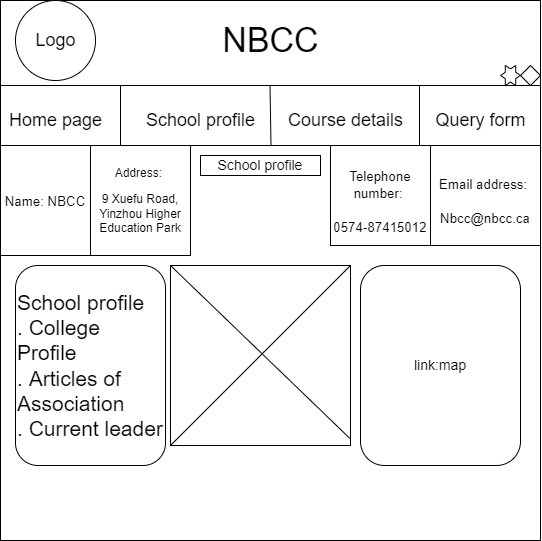

The diagram above was exported from draw.io. Its source (the exported page's mxGraphModel, read from the mxfile embedded in the PNG):
<mxGraphModel dx="1052" dy="553" grid="1" gridSize="10" guides="1" tooltips="1" connect="1" arrows="1" fold="1" page="1" pageScale="1" pageWidth="827" pageHeight="1169" math="0" shadow="0">
  <root>
    <mxCell id="0" />
    <mxCell id="1" parent="0" />
    <mxCell id="QVx0zdjlCwj78FiKOv9n-1" value="" style="whiteSpace=wrap;html=1;aspect=fixed;" vertex="1" parent="1">
      <mxGeometry x="140" y="65" width="540" height="540" as="geometry" />
    </mxCell>
    <mxCell id="QVx0zdjlCwj78FiKOv9n-2" value="" style="endArrow=none;html=1;rounded=0;" edge="1" parent="1">
      <mxGeometry width="50" height="50" relative="1" as="geometry">
        <mxPoint x="140" y="150" as="sourcePoint" />
        <mxPoint x="680" y="150" as="targetPoint" />
      </mxGeometry>
    </mxCell>
    <mxCell id="QVx0zdjlCwj78FiKOv9n-3" value="&lt;font style=&quot;font-size: 34px&quot;&gt;NBCC&lt;/font&gt;" style="text;html=1;resizable=0;autosize=1;align=center;verticalAlign=middle;points=[];fillColor=none;strokeColor=none;rounded=0;" vertex="1" parent="1">
      <mxGeometry x="355" y="90" width="110" height="30" as="geometry" />
    </mxCell>
    <mxCell id="QVx0zdjlCwj78FiKOv9n-4" value="" style="rhombus;whiteSpace=wrap;html=1;fontSize=34;" vertex="1" parent="1">
      <mxGeometry x="660" y="130" width="20" height="20" as="geometry" />
    </mxCell>
    <mxCell id="QVx0zdjlCwj78FiKOv9n-11" value="" style="verticalLabelPosition=bottom;verticalAlign=top;html=1;shape=mxgraph.basic.6_point_star;fontSize=34;" vertex="1" parent="1">
      <mxGeometry x="640" y="130" width="20" height="20" as="geometry" />
    </mxCell>
    <mxCell id="QVx0zdjlCwj78FiKOv9n-12" value="" style="endArrow=none;html=1;rounded=0;fontSize=34;" edge="1" parent="1">
      <mxGeometry width="50" height="50" relative="1" as="geometry">
        <mxPoint x="140" y="210" as="sourcePoint" />
        <mxPoint x="680" y="210" as="targetPoint" />
      </mxGeometry>
    </mxCell>
    <mxCell id="QVx0zdjlCwj78FiKOv9n-13" value="" style="endArrow=none;html=1;rounded=0;fontSize=34;" edge="1" parent="1">
      <mxGeometry width="50" height="50" relative="1" as="geometry">
        <mxPoint x="260" y="210" as="sourcePoint" />
        <mxPoint x="260" y="150" as="targetPoint" />
      </mxGeometry>
    </mxCell>
    <mxCell id="QVx0zdjlCwj78FiKOv9n-14" value="" style="endArrow=none;html=1;rounded=0;fontSize=34;" edge="1" parent="1">
      <mxGeometry width="50" height="50" relative="1" as="geometry">
        <mxPoint x="410.5" y="210" as="sourcePoint" />
        <mxPoint x="409.5" y="150" as="targetPoint" />
      </mxGeometry>
    </mxCell>
    <mxCell id="QVx0zdjlCwj78FiKOv9n-15" value="" style="endArrow=none;html=1;rounded=0;fontSize=34;" edge="1" parent="1">
      <mxGeometry width="50" height="50" relative="1" as="geometry">
        <mxPoint x="559" y="210" as="sourcePoint" />
        <mxPoint x="559" y="150" as="targetPoint" />
      </mxGeometry>
    </mxCell>
    <mxCell id="QVx0zdjlCwj78FiKOv9n-17" value="School profile" style="text;html=1;resizable=0;autosize=1;align=center;verticalAlign=middle;points=[];fillColor=none;strokeColor=none;rounded=0;fontSize=18;" vertex="1" parent="1">
      <mxGeometry x="280" y="170" width="120" height="30" as="geometry" />
    </mxCell>
    <mxCell id="QVx0zdjlCwj78FiKOv9n-18" value="Course details" style="text;html=1;resizable=0;autosize=1;align=center;verticalAlign=middle;points=[];fillColor=none;strokeColor=none;rounded=0;fontSize=18;" vertex="1" parent="1">
      <mxGeometry x="420" y="170" width="130" height="30" as="geometry" />
    </mxCell>
    <mxCell id="QVx0zdjlCwj78FiKOv9n-20" value="Home page" style="text;html=1;resizable=0;autosize=1;align=center;verticalAlign=middle;points=[];fillColor=none;strokeColor=none;rounded=0;fontSize=18;" vertex="1" parent="1">
      <mxGeometry x="140" y="170" width="110" height="30" as="geometry" />
    </mxCell>
    <mxCell id="QVx0zdjlCwj78FiKOv9n-21" value="Query form" style="text;html=1;resizable=0;autosize=1;align=center;verticalAlign=middle;points=[];fillColor=none;strokeColor=none;rounded=0;fontSize=18;" vertex="1" parent="1">
      <mxGeometry x="565" y="170" width="110" height="30" as="geometry" />
    </mxCell>
    <mxCell id="QVx0zdjlCwj78FiKOv9n-27" value="" style="ellipse;whiteSpace=wrap;html=1;aspect=fixed;fontSize=18;" vertex="1" parent="1">
      <mxGeometry x="155" y="65" width="80" height="80" as="geometry" />
    </mxCell>
    <mxCell id="QVx0zdjlCwj78FiKOv9n-28" value="Logo" style="text;html=1;resizable=0;autosize=1;align=center;verticalAlign=middle;points=[];fillColor=none;strokeColor=none;rounded=0;fontSize=18;" vertex="1" parent="1">
      <mxGeometry x="165" y="90" width="60" height="30" as="geometry" />
    </mxCell>
    <mxCell id="QVx0zdjlCwj78FiKOv9n-31" value="&lt;span style=&quot;font-family: &amp;#34;arial&amp;#34; ; font-size: 13.3333px&quot;&gt;Name: NBCC&lt;/span&gt;" style="rounded=0;whiteSpace=wrap;html=1;fontSize=18;" vertex="1" parent="1">
      <mxGeometry x="140" y="210" width="90" height="110" as="geometry" />
    </mxCell>
    <mxCell id="QVx0zdjlCwj78FiKOv9n-43" value="&lt;span style=&quot;font-size: 14px&quot;&gt;link:map&lt;/span&gt;" style="rounded=1;whiteSpace=wrap;html=1;fontSize=14;" vertex="1" parent="1">
      <mxGeometry x="500" y="330" width="160" height="200" as="geometry" />
    </mxCell>
    <mxCell id="QVx0zdjlCwj78FiKOv9n-45" value="&lt;span style=&quot;font-size: 14px&quot;&gt;School profile&lt;/span&gt;" style="rounded=0;whiteSpace=wrap;html=1;fontSize=14;" vertex="1" parent="1">
      <mxGeometry x="340" y="220" width="120" height="20" as="geometry" />
    </mxCell>
    <mxCell id="QVx0zdjlCwj78FiKOv9n-48" value="&lt;p class=&quot;15&quot; style=&quot;font-size: 12px&quot;&gt;&lt;span style=&quot;font-family: &amp;#34;arial&amp;#34;&quot;&gt;&lt;font style=&quot;font-size: 12px&quot;&gt;Address:&amp;nbsp;&lt;/font&gt;&lt;/span&gt;&lt;/p&gt;&lt;p class=&quot;15&quot; style=&quot;font-size: 12px&quot;&gt;&lt;font face=&quot;Arial&quot; style=&quot;font-size: 12px&quot;&gt;9 Xuefu Road, Yinzhou Higher Education Park&lt;/font&gt;&lt;br style=&quot;font-size: 11px&quot;&gt;&lt;/p&gt;" style="rounded=0;whiteSpace=wrap;html=1;fontSize=18;" vertex="1" parent="1">
      <mxGeometry x="230" y="210" width="100" height="110" as="geometry" />
    </mxCell>
    <mxCell id="QVx0zdjlCwj78FiKOv9n-49" value="&lt;p class=&quot;15&quot; style=&quot;font-size: 14px&quot;&gt;&lt;span style=&quot;font-family: &amp;#34;arial&amp;#34; ; font-size: 10pt&quot;&gt;Email address:&amp;nbsp;&lt;/span&gt;&lt;span style=&quot;font-family: &amp;#34;arial&amp;#34; ; font-size: 10pt&quot;&gt;&lt;/span&gt;&lt;/p&gt;&lt;font face=&quot;arial&quot; style=&quot;font-size: 14px&quot;&gt;&lt;span style=&quot;font-size: 13.3333px&quot;&gt;Nbcc@nbcc.ca&lt;/span&gt;&lt;/font&gt;" style="rounded=0;whiteSpace=wrap;html=1;fontSize=18;" vertex="1" parent="1">
      <mxGeometry x="570" y="210" width="110" height="100" as="geometry" />
    </mxCell>
    <mxCell id="QVx0zdjlCwj78FiKOv9n-50" value="&lt;p class=&quot;15&quot; style=&quot;font-size: 14px&quot;&gt;&lt;span style=&quot;font-family: &amp;#34;arial&amp;#34; ; font-size: 10pt&quot;&gt;Telephone number:&amp;nbsp;&lt;/span&gt;&lt;span style=&quot;font-family: &amp;#34;arial&amp;#34; ; font-size: 10pt&quot;&gt;&lt;/span&gt;&lt;/p&gt;&lt;font face=&quot;arial&quot; style=&quot;font-size: 14px&quot;&gt;&lt;span style=&quot;font-size: 13.3333px&quot;&gt;0574-87415012&lt;/span&gt;&lt;/font&gt;" style="rounded=0;whiteSpace=wrap;html=1;fontSize=18;" vertex="1" parent="1">
      <mxGeometry x="470" y="210" width="100" height="100" as="geometry" />
    </mxCell>
    <mxCell id="QVx0zdjlCwj78FiKOv9n-52" style="edgeStyle=orthogonalEdgeStyle;rounded=0;orthogonalLoop=1;jettySize=auto;html=1;exitX=0.5;exitY=1;exitDx=0;exitDy=0;fontFamily=Helvetica;fontSize=14;" edge="1" parent="1" source="QVx0zdjlCwj78FiKOv9n-45" target="QVx0zdjlCwj78FiKOv9n-45">
      <mxGeometry relative="1" as="geometry" />
    </mxCell>
    <mxCell id="QVx0zdjlCwj78FiKOv9n-55" value="&lt;div style=&quot;font-size: 21px&quot;&gt;&lt;div&gt;School profile&lt;/div&gt;&lt;div&gt;. College Profile&lt;/div&gt;&lt;div&gt;. Articles of Association&lt;/div&gt;&lt;div&gt;. Current leader&lt;/div&gt;&lt;/div&gt;" style="rounded=1;whiteSpace=wrap;html=1;fontFamily=Helvetica;fontSize=12;align=left;" vertex="1" parent="1">
      <mxGeometry x="155" y="330" width="150" height="200" as="geometry" />
    </mxCell>
    <mxCell id="QVx0zdjlCwj78FiKOv9n-56" value="" style="whiteSpace=wrap;html=1;aspect=fixed;fontFamily=Helvetica;fontSize=21;" vertex="1" parent="1">
      <mxGeometry x="310" y="330" width="180" height="180" as="geometry" />
    </mxCell>
    <mxCell id="QVx0zdjlCwj78FiKOv9n-57" value="" style="endArrow=none;html=1;rounded=0;fontFamily=Helvetica;fontSize=21;exitX=0;exitY=1;exitDx=0;exitDy=0;entryX=1;entryY=0;entryDx=0;entryDy=0;" edge="1" parent="1" source="QVx0zdjlCwj78FiKOv9n-56" target="QVx0zdjlCwj78FiKOv9n-56">
      <mxGeometry width="50" height="50" relative="1" as="geometry">
        <mxPoint x="500" y="430" as="sourcePoint" />
        <mxPoint x="550" y="380" as="targetPoint" />
      </mxGeometry>
    </mxCell>
    <mxCell id="QVx0zdjlCwj78FiKOv9n-58" value="" style="endArrow=none;html=1;rounded=0;fontFamily=Helvetica;fontSize=21;exitX=0;exitY=0;exitDx=0;exitDy=0;entryX=1;entryY=0.964;entryDx=0;entryDy=0;entryPerimeter=0;" edge="1" parent="1" source="QVx0zdjlCwj78FiKOv9n-56" target="QVx0zdjlCwj78FiKOv9n-56">
      <mxGeometry width="50" height="50" relative="1" as="geometry">
        <mxPoint x="500" y="430" as="sourcePoint" />
        <mxPoint x="550" y="380" as="targetPoint" />
      </mxGeometry>
    </mxCell>
  </root>
</mxGraphModel>